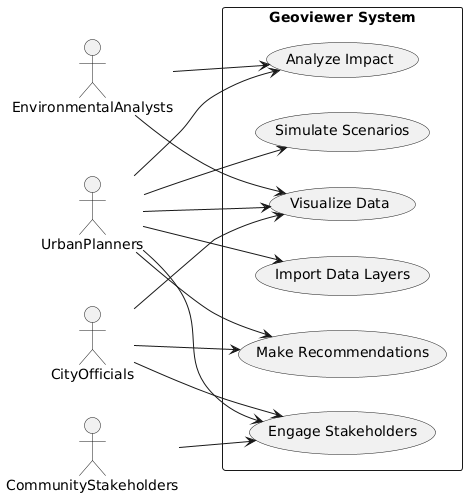

The diagram above was rendered by PlantUML. Its source (embedded in the PNG):
@startuml
left to right direction

actor UrbanPlanners as UP
actor CityOfficials as CO
actor EnvironmentalAnalysts as EA
actor CommunityStakeholders as CS

rectangle "Geoviewer System" {
    usecase "Import Data Layers" as UC1
    usecase "Visualize Data" as UC2
    usecase "Analyze Impact" as UC3
    usecase "Simulate Scenarios" as UC4
    usecase "Engage Stakeholders" as UC5
    usecase "Make Recommendations" as UC6
}

UP --> UC1
UP --> UC2
UP --> UC3
UP --> UC4
UP --> UC5
UP --> UC6

CO --> UC2
CO --> UC5
CO --> UC6

EA --> UC3
EA --> UC2

CS --> UC5
@enduml